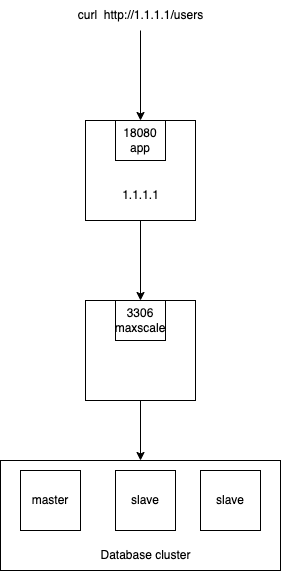

The diagram above was exported from draw.io. Its source (the exported page's mxGraphModel, read from the mxfile embedded in the PNG):
<mxGraphModel dx="1426" dy="794" grid="1" gridSize="10" guides="1" tooltips="1" connect="1" arrows="1" fold="1" page="1" pageScale="1" pageWidth="850" pageHeight="1100" background="#FFFFFF" math="0" shadow="0">
  <root>
    <mxCell id="0" />
    <mxCell id="1" parent="0" />
    <mxCell id="0rnbkRqLwWPi5WmE03OG-11" style="edgeStyle=orthogonalEdgeStyle;rounded=0;orthogonalLoop=1;jettySize=auto;html=1;entryX=0.5;entryY=0;entryDx=0;entryDy=0;" edge="1" parent="1" source="0rnbkRqLwWPi5WmE03OG-1" target="0rnbkRqLwWPi5WmE03OG-10">
      <mxGeometry relative="1" as="geometry" />
    </mxCell>
    <mxCell id="0rnbkRqLwWPi5WmE03OG-1" value="" style="rounded=0;whiteSpace=wrap;html=1;" vertex="1" parent="1">
      <mxGeometry x="315" y="170" width="110" height="100" as="geometry" />
    </mxCell>
    <mxCell id="0rnbkRqLwWPi5WmE03OG-2" value="18080&lt;br&gt;app" style="rounded=0;whiteSpace=wrap;html=1;" vertex="1" parent="1">
      <mxGeometry x="345" y="170" width="50" height="40" as="geometry" />
    </mxCell>
    <mxCell id="0rnbkRqLwWPi5WmE03OG-4" value="" style="endArrow=classic;html=1;rounded=0;entryX=0.5;entryY=0;entryDx=0;entryDy=0;" edge="1" parent="1" target="0rnbkRqLwWPi5WmE03OG-2">
      <mxGeometry width="50" height="50" relative="1" as="geometry">
        <mxPoint x="370" y="80" as="sourcePoint" />
        <mxPoint x="400" y="30" as="targetPoint" />
      </mxGeometry>
    </mxCell>
    <mxCell id="0rnbkRqLwWPi5WmE03OG-20" style="edgeStyle=orthogonalEdgeStyle;rounded=0;orthogonalLoop=1;jettySize=auto;html=1;entryX=0.5;entryY=0;entryDx=0;entryDy=0;" edge="1" parent="1" source="0rnbkRqLwWPi5WmE03OG-10" target="0rnbkRqLwWPi5WmE03OG-16">
      <mxGeometry relative="1" as="geometry" />
    </mxCell>
    <mxCell id="0rnbkRqLwWPi5WmE03OG-10" value="" style="rounded=0;whiteSpace=wrap;html=1;" vertex="1" parent="1">
      <mxGeometry x="315" y="350" width="110" height="100" as="geometry" />
    </mxCell>
    <mxCell id="0rnbkRqLwWPi5WmE03OG-12" value="3306&lt;br&gt;maxscale" style="rounded=0;whiteSpace=wrap;html=1;" vertex="1" parent="1">
      <mxGeometry x="345" y="350" width="50" height="40" as="geometry" />
    </mxCell>
    <mxCell id="0rnbkRqLwWPi5WmE03OG-14" value="curl&amp;nbsp; http://1.1.1.1/users" style="text;html=1;align=center;verticalAlign=middle;resizable=0;points=[];autosize=1;strokeColor=none;fillColor=none;" vertex="1" parent="1">
      <mxGeometry x="295" y="50" width="150" height="30" as="geometry" />
    </mxCell>
    <mxCell id="0rnbkRqLwWPi5WmE03OG-15" value="1.1.1.1" style="text;html=1;align=center;verticalAlign=middle;resizable=0;points=[];autosize=1;strokeColor=none;fillColor=none;" vertex="1" parent="1">
      <mxGeometry x="340" y="230" width="60" height="30" as="geometry" />
    </mxCell>
    <mxCell id="0rnbkRqLwWPi5WmE03OG-16" value="" style="rounded=0;whiteSpace=wrap;html=1;" vertex="1" parent="1">
      <mxGeometry x="230" y="510" width="280" height="110" as="geometry" />
    </mxCell>
    <mxCell id="0rnbkRqLwWPi5WmE03OG-17" value="master" style="rounded=0;whiteSpace=wrap;html=1;" vertex="1" parent="1">
      <mxGeometry x="250" y="520" width="60" height="60" as="geometry" />
    </mxCell>
    <mxCell id="0rnbkRqLwWPi5WmE03OG-18" value="slave" style="rounded=0;whiteSpace=wrap;html=1;" vertex="1" parent="1">
      <mxGeometry x="345" y="520" width="60" height="60" as="geometry" />
    </mxCell>
    <mxCell id="0rnbkRqLwWPi5WmE03OG-19" value="slave" style="rounded=0;whiteSpace=wrap;html=1;" vertex="1" parent="1">
      <mxGeometry x="430" y="520" width="60" height="60" as="geometry" />
    </mxCell>
    <mxCell id="0rnbkRqLwWPi5WmE03OG-21" value="Database cluster" style="text;html=1;align=center;verticalAlign=middle;resizable=0;points=[];autosize=1;strokeColor=none;fillColor=none;" vertex="1" parent="1">
      <mxGeometry x="320" y="590" width="110" height="30" as="geometry" />
    </mxCell>
  </root>
</mxGraphModel>